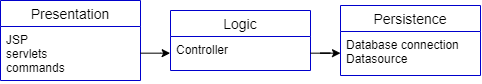

The diagram above was exported from draw.io. Its source (the exported page's mxGraphModel, read from the mxfile embedded in the PNG):
<mxGraphModel dx="1023" dy="1094" grid="1" gridSize="10" guides="1" tooltips="1" connect="1" arrows="1" fold="1" page="1" pageScale="1" pageWidth="200" pageHeight="600" background="#ffffff" math="0" shadow="0">
  <root>
    <mxCell id="0" />
    <mxCell id="1" parent="0" />
    <mxCell id="2" value="Presentation" style="swimlane;fontStyle=0;childLayout=stackLayout;horizontal=1;startSize=26;fillColor=none;horizontalStack=0;resizeParent=1;resizeParentMax=0;resizeLast=0;collapsible=1;marginBottom=0;strokeColor=#0000CC;fontSize=14;" vertex="1" parent="1">
      <mxGeometry x="554" y="430" width="140" height="80" as="geometry" />
    </mxCell>
    <mxCell id="3" value="JSP&#10;servlets&#10;commands" style="text;strokeColor=none;fillColor=none;align=left;verticalAlign=top;spacingLeft=4;spacingRight=4;overflow=hidden;rotatable=0;points=[[0,0.5],[1,0.5]];portConstraint=eastwest;" vertex="1" parent="2">
      <mxGeometry y="26" width="140" height="54" as="geometry" />
    </mxCell>
    <mxCell id="4" value="Logic" style="swimlane;fontStyle=0;childLayout=stackLayout;horizontal=1;startSize=26;fillColor=none;horizontalStack=0;resizeParent=1;resizeParentMax=0;resizeLast=0;collapsible=1;marginBottom=0;strokeColor=#0000CC;fontSize=14;" vertex="1" parent="1">
      <mxGeometry x="724" y="440" width="140" height="60" as="geometry" />
    </mxCell>
    <mxCell id="5" value="Controller&#10;" style="text;strokeColor=none;fillColor=none;align=left;verticalAlign=top;spacingLeft=4;spacingRight=4;overflow=hidden;rotatable=0;points=[[0,0.5],[1,0.5]];portConstraint=eastwest;" vertex="1" parent="4">
      <mxGeometry y="26" width="140" height="34" as="geometry" />
    </mxCell>
    <mxCell id="6" value="Persistence" style="swimlane;fontStyle=0;childLayout=stackLayout;horizontal=1;startSize=26;fillColor=none;horizontalStack=0;resizeParent=1;resizeParentMax=0;resizeLast=0;collapsible=1;marginBottom=0;strokeColor=#0000CC;fontSize=14;" vertex="1" parent="1">
      <mxGeometry x="894" y="435" width="140" height="70" as="geometry" />
    </mxCell>
    <mxCell id="7" value="Database connection&#10;Datasource" style="text;strokeColor=none;fillColor=none;align=left;verticalAlign=top;spacingLeft=4;spacingRight=4;overflow=hidden;rotatable=0;points=[[0,0.5],[1,0.5]];portConstraint=eastwest;" vertex="1" parent="6">
      <mxGeometry y="26" width="140" height="44" as="geometry" />
    </mxCell>
    <mxCell id="8" style="edgeStyle=orthogonalEdgeStyle;rounded=0;orthogonalLoop=1;jettySize=auto;html=1;entryX=0;entryY=0.5;entryDx=0;entryDy=0;strokeColor=#000000;strokeWidth=1;fontSize=14;" edge="1" source="3" target="5" parent="1">
      <mxGeometry relative="1" as="geometry" />
    </mxCell>
    <mxCell id="9" style="edgeStyle=orthogonalEdgeStyle;rounded=0;orthogonalLoop=1;jettySize=auto;html=1;strokeColor=#000000;strokeWidth=1;fontSize=14;" edge="1" source="5" target="7" parent="1">
      <mxGeometry relative="1" as="geometry" />
    </mxCell>
  </root>
</mxGraphModel>